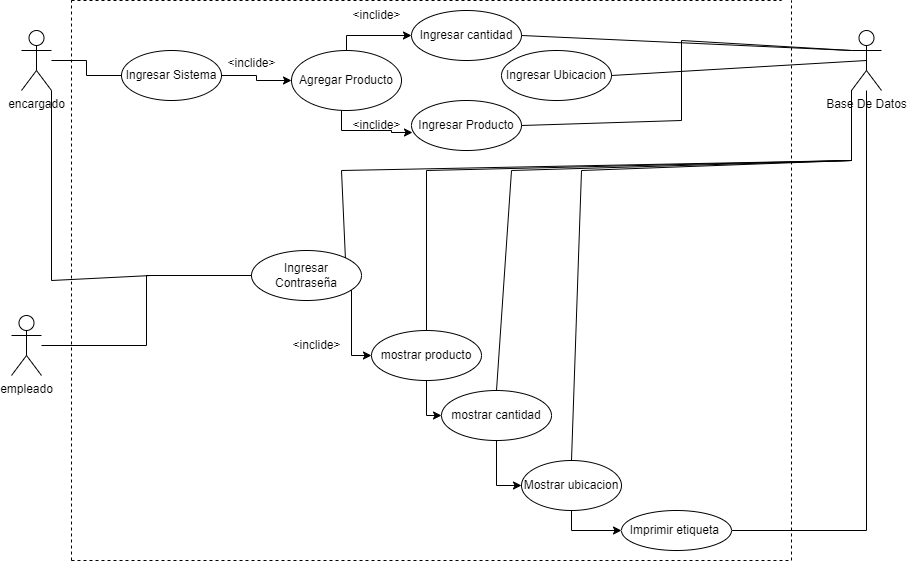

The diagram above was exported from draw.io. Its source (the exported page's mxGraphModel, read from the mxfile embedded in the PNG):
<mxGraphModel dx="880" dy="484" grid="1" gridSize="10" guides="1" tooltips="1" connect="1" arrows="1" fold="1" page="1" pageScale="1" pageWidth="827" pageHeight="1169" math="0" shadow="0">
  <root>
    <mxCell id="0" />
    <mxCell id="1" parent="0" />
    <mxCell id="cEivRcsf21w6gLe179Ex-4" value="" style="endArrow=none;dashed=1;html=1;rounded=0;" parent="1" edge="1">
      <mxGeometry width="50" height="50" relative="1" as="geometry">
        <mxPoint x="160" y="240" as="sourcePoint" />
        <mxPoint x="870" y="240" as="targetPoint" />
      </mxGeometry>
    </mxCell>
    <mxCell id="cEivRcsf21w6gLe179Ex-5" value="" style="endArrow=none;dashed=1;html=1;rounded=0;" parent="1" edge="1">
      <mxGeometry width="50" height="50" relative="1" as="geometry">
        <mxPoint x="160" y="800" as="sourcePoint" />
        <mxPoint x="160" y="240" as="targetPoint" />
      </mxGeometry>
    </mxCell>
    <mxCell id="cEivRcsf21w6gLe179Ex-6" value="" style="endArrow=none;dashed=1;html=1;rounded=0;" parent="1" edge="1">
      <mxGeometry width="50" height="50" relative="1" as="geometry">
        <mxPoint x="880" y="800" as="sourcePoint" />
        <mxPoint x="880" y="240" as="targetPoint" />
      </mxGeometry>
    </mxCell>
    <mxCell id="cEivRcsf21w6gLe179Ex-7" value="" style="endArrow=none;dashed=1;html=1;rounded=0;" parent="1" edge="1">
      <mxGeometry width="50" height="50" relative="1" as="geometry">
        <mxPoint x="160" y="800" as="sourcePoint" />
        <mxPoint x="880" y="800" as="targetPoint" />
      </mxGeometry>
    </mxCell>
    <mxCell id="cEivRcsf21w6gLe179Ex-29" style="edgeStyle=orthogonalEdgeStyle;rounded=0;orthogonalLoop=1;jettySize=auto;html=1;entryX=0;entryY=0.5;entryDx=0;entryDy=0;endArrow=none;endFill=0;" parent="1" source="cEivRcsf21w6gLe179Ex-8" target="cEivRcsf21w6gLe179Ex-21" edge="1">
      <mxGeometry relative="1" as="geometry" />
    </mxCell>
    <mxCell id="cEivRcsf21w6gLe179Ex-8" value="encargado" style="shape=umlActor;verticalLabelPosition=bottom;verticalAlign=top;html=1;outlineConnect=0;" parent="1" vertex="1">
      <mxGeometry x="110" y="270" width="30" height="60" as="geometry" />
    </mxCell>
    <mxCell id="cEivRcsf21w6gLe179Ex-16" style="edgeStyle=orthogonalEdgeStyle;rounded=0;orthogonalLoop=1;jettySize=auto;html=1;endArrow=none;endFill=0;entryX=1;entryY=0.5;entryDx=0;entryDy=0;" parent="1" source="cEivRcsf21w6gLe179Ex-9" target="cEivRcsf21w6gLe179Ex-12" edge="1">
      <mxGeometry relative="1" as="geometry">
        <Array as="points">
          <mxPoint x="955" y="770" />
        </Array>
      </mxGeometry>
    </mxCell>
    <mxCell id="cEivRcsf21w6gLe179Ex-9" value="Base De Datos" style="shape=umlActor;verticalLabelPosition=bottom;verticalAlign=top;html=1;outlineConnect=0;" parent="1" vertex="1">
      <mxGeometry x="940" y="270" width="30" height="60" as="geometry" />
    </mxCell>
    <mxCell id="cEivRcsf21w6gLe179Ex-12" value="Imprimir etiqueta&amp;nbsp;" style="ellipse;whiteSpace=wrap;html=1;" parent="1" vertex="1">
      <mxGeometry x="710" y="750" width="110" height="40" as="geometry" />
    </mxCell>
    <mxCell id="cEivRcsf21w6gLe179Ex-28" style="edgeStyle=orthogonalEdgeStyle;rounded=0;orthogonalLoop=1;jettySize=auto;html=1;entryX=0;entryY=0.5;entryDx=0;entryDy=0;endArrow=none;endFill=0;" parent="1" source="cEivRcsf21w6gLe179Ex-13" target="cEivRcsf21w6gLe179Ex-23" edge="1">
      <mxGeometry relative="1" as="geometry" />
    </mxCell>
    <mxCell id="cEivRcsf21w6gLe179Ex-13" value="empleado" style="shape=umlActor;verticalLabelPosition=bottom;verticalAlign=top;html=1;outlineConnect=0;" parent="1" vertex="1">
      <mxGeometry x="100" y="555" width="30" height="60" as="geometry" />
    </mxCell>
    <mxCell id="cEivRcsf21w6gLe179Ex-47" style="edgeStyle=orthogonalEdgeStyle;rounded=0;orthogonalLoop=1;jettySize=auto;html=1;entryX=0;entryY=0.5;entryDx=0;entryDy=0;" parent="1" source="cEivRcsf21w6gLe179Ex-15" target="cEivRcsf21w6gLe179Ex-12" edge="1">
      <mxGeometry relative="1" as="geometry" />
    </mxCell>
    <mxCell id="cEivRcsf21w6gLe179Ex-15" value="Mostrar ubicacion" style="ellipse;whiteSpace=wrap;html=1;" parent="1" vertex="1">
      <mxGeometry x="610" y="700" width="100" height="50" as="geometry" />
    </mxCell>
    <mxCell id="cEivRcsf21w6gLe179Ex-30" style="edgeStyle=orthogonalEdgeStyle;rounded=0;orthogonalLoop=1;jettySize=auto;html=1;" parent="1" source="cEivRcsf21w6gLe179Ex-21" target="cEivRcsf21w6gLe179Ex-22" edge="1">
      <mxGeometry relative="1" as="geometry" />
    </mxCell>
    <mxCell id="cEivRcsf21w6gLe179Ex-21" value="Ingresar Sistema" style="ellipse;whiteSpace=wrap;html=1;" parent="1" vertex="1">
      <mxGeometry x="210" y="290" width="100" height="50" as="geometry" />
    </mxCell>
    <mxCell id="cEivRcsf21w6gLe179Ex-35" style="edgeStyle=orthogonalEdgeStyle;rounded=0;orthogonalLoop=1;jettySize=auto;html=1;entryX=0;entryY=0.5;entryDx=0;entryDy=0;" parent="1" source="cEivRcsf21w6gLe179Ex-22" target="cEivRcsf21w6gLe179Ex-27" edge="1">
      <mxGeometry relative="1" as="geometry">
        <Array as="points">
          <mxPoint x="435" y="275" />
        </Array>
      </mxGeometry>
    </mxCell>
    <mxCell id="cEivRcsf21w6gLe179Ex-36" style="edgeStyle=orthogonalEdgeStyle;rounded=0;orthogonalLoop=1;jettySize=auto;html=1;entryX=0.009;entryY=0.64;entryDx=0;entryDy=0;entryPerimeter=0;" parent="1" source="cEivRcsf21w6gLe179Ex-22" target="cEivRcsf21w6gLe179Ex-25" edge="1">
      <mxGeometry relative="1" as="geometry">
        <Array as="points">
          <mxPoint x="430" y="370" />
          <mxPoint x="480" y="370" />
          <mxPoint x="480" y="372" />
        </Array>
      </mxGeometry>
    </mxCell>
    <mxCell id="cEivRcsf21w6gLe179Ex-22" value="Agregar Producto" style="ellipse;whiteSpace=wrap;html=1;" parent="1" vertex="1">
      <mxGeometry x="380" y="290" width="110" height="60" as="geometry" />
    </mxCell>
    <mxCell id="cEivRcsf21w6gLe179Ex-43" style="edgeStyle=orthogonalEdgeStyle;rounded=0;orthogonalLoop=1;jettySize=auto;html=1;entryX=0;entryY=0.5;entryDx=0;entryDy=0;" parent="1" source="cEivRcsf21w6gLe179Ex-23" target="cEivRcsf21w6gLe179Ex-41" edge="1">
      <mxGeometry relative="1" as="geometry">
        <Array as="points">
          <mxPoint x="440" y="595" />
        </Array>
      </mxGeometry>
    </mxCell>
    <mxCell id="cEivRcsf21w6gLe179Ex-23" value="Ingresar Contraseña" style="ellipse;whiteSpace=wrap;html=1;" parent="1" vertex="1">
      <mxGeometry x="340" y="490" width="110" height="50" as="geometry" />
    </mxCell>
    <mxCell id="cEivRcsf21w6gLe179Ex-25" value="Ingresar Producto" style="ellipse;whiteSpace=wrap;html=1;" parent="1" vertex="1">
      <mxGeometry x="500" y="340" width="110" height="50" as="geometry" />
    </mxCell>
    <mxCell id="cEivRcsf21w6gLe179Ex-27" value="Ingresar cantidad" style="ellipse;whiteSpace=wrap;html=1;" parent="1" vertex="1">
      <mxGeometry x="500" y="250" width="110" height="50" as="geometry" />
    </mxCell>
    <mxCell id="cEivRcsf21w6gLe179Ex-31" value="&amp;lt;inclide&amp;gt;" style="text;html=1;align=center;verticalAlign=middle;resizable=0;points=[];autosize=1;strokeColor=none;fillColor=none;" parent="1" vertex="1">
      <mxGeometry x="305" y="288" width="70" height="30" as="geometry" />
    </mxCell>
    <mxCell id="cEivRcsf21w6gLe179Ex-32" value="&amp;lt;inclide&amp;gt;" style="text;html=1;align=center;verticalAlign=middle;resizable=0;points=[];autosize=1;strokeColor=none;fillColor=none;" parent="1" vertex="1">
      <mxGeometry x="430" y="350" width="70" height="30" as="geometry" />
    </mxCell>
    <mxCell id="cEivRcsf21w6gLe179Ex-33" value="&amp;lt;inclide&amp;gt;" style="text;html=1;align=center;verticalAlign=middle;resizable=0;points=[];autosize=1;strokeColor=none;fillColor=none;" parent="1" vertex="1">
      <mxGeometry x="430" y="240" width="70" height="30" as="geometry" />
    </mxCell>
    <mxCell id="cEivRcsf21w6gLe179Ex-37" value="" style="endArrow=none;html=1;rounded=0;exitX=1;exitY=0.5;exitDx=0;exitDy=0;entryX=0;entryY=0.3333333333333333;entryDx=0;entryDy=0;entryPerimeter=0;" parent="1" source="cEivRcsf21w6gLe179Ex-27" target="cEivRcsf21w6gLe179Ex-9" edge="1">
      <mxGeometry width="50" height="50" relative="1" as="geometry">
        <mxPoint x="680" y="350" as="sourcePoint" />
        <mxPoint x="730" y="300" as="targetPoint" />
      </mxGeometry>
    </mxCell>
    <mxCell id="cEivRcsf21w6gLe179Ex-38" value="" style="endArrow=none;html=1;rounded=0;exitX=1;exitY=0.5;exitDx=0;exitDy=0;" parent="1" source="cEivRcsf21w6gLe179Ex-25" edge="1">
      <mxGeometry width="50" height="50" relative="1" as="geometry">
        <mxPoint x="720" y="400" as="sourcePoint" />
        <mxPoint x="940" y="290" as="targetPoint" />
        <Array as="points">
          <mxPoint x="770" y="360" />
          <mxPoint x="770" y="280" />
        </Array>
      </mxGeometry>
    </mxCell>
    <mxCell id="cEivRcsf21w6gLe179Ex-39" value="" style="endArrow=none;html=1;rounded=0;entryX=1;entryY=1;entryDx=0;entryDy=0;entryPerimeter=0;exitX=0;exitY=0.5;exitDx=0;exitDy=0;" parent="1" source="cEivRcsf21w6gLe179Ex-23" target="cEivRcsf21w6gLe179Ex-8" edge="1">
      <mxGeometry width="50" height="50" relative="1" as="geometry">
        <mxPoint x="210" y="450" as="sourcePoint" />
        <mxPoint x="260" y="400" as="targetPoint" />
        <Array as="points">
          <mxPoint x="240" y="515" />
          <mxPoint x="140" y="520" />
        </Array>
      </mxGeometry>
    </mxCell>
    <mxCell id="cEivRcsf21w6gLe179Ex-40" value="" style="endArrow=none;html=1;rounded=0;entryX=0;entryY=1;entryDx=0;entryDy=0;entryPerimeter=0;exitX=1;exitY=0;exitDx=0;exitDy=0;" parent="1" source="cEivRcsf21w6gLe179Ex-23" target="cEivRcsf21w6gLe179Ex-9" edge="1">
      <mxGeometry width="50" height="50" relative="1" as="geometry">
        <mxPoint x="350" y="525" as="sourcePoint" />
        <mxPoint x="150" y="340" as="targetPoint" />
        <Array as="points">
          <mxPoint x="430" y="410" />
          <mxPoint x="940" y="400" />
        </Array>
      </mxGeometry>
    </mxCell>
    <mxCell id="cEivRcsf21w6gLe179Ex-45" style="edgeStyle=orthogonalEdgeStyle;rounded=0;orthogonalLoop=1;jettySize=auto;html=1;entryX=0;entryY=0.5;entryDx=0;entryDy=0;" parent="1" source="cEivRcsf21w6gLe179Ex-41" target="cEivRcsf21w6gLe179Ex-42" edge="1">
      <mxGeometry relative="1" as="geometry">
        <Array as="points">
          <mxPoint x="515" y="655" />
        </Array>
      </mxGeometry>
    </mxCell>
    <mxCell id="cEivRcsf21w6gLe179Ex-41" value="mostrar producto" style="ellipse;whiteSpace=wrap;html=1;" parent="1" vertex="1">
      <mxGeometry x="460" y="570" width="110" height="50" as="geometry" />
    </mxCell>
    <mxCell id="cEivRcsf21w6gLe179Ex-46" style="edgeStyle=orthogonalEdgeStyle;rounded=0;orthogonalLoop=1;jettySize=auto;html=1;entryX=0;entryY=0.5;entryDx=0;entryDy=0;" parent="1" source="cEivRcsf21w6gLe179Ex-42" target="cEivRcsf21w6gLe179Ex-15" edge="1">
      <mxGeometry relative="1" as="geometry" />
    </mxCell>
    <mxCell id="cEivRcsf21w6gLe179Ex-42" value="mostrar cantidad" style="ellipse;whiteSpace=wrap;html=1;" parent="1" vertex="1">
      <mxGeometry x="530" y="630" width="110" height="50" as="geometry" />
    </mxCell>
    <mxCell id="cEivRcsf21w6gLe179Ex-44" value="&amp;lt;inclide&amp;gt;" style="text;html=1;align=center;verticalAlign=middle;resizable=0;points=[];autosize=1;strokeColor=none;fillColor=none;" parent="1" vertex="1">
      <mxGeometry x="370" y="570" width="70" height="30" as="geometry" />
    </mxCell>
    <mxCell id="cEivRcsf21w6gLe179Ex-48" value="" style="endArrow=none;html=1;rounded=0;exitX=0.5;exitY=0;exitDx=0;exitDy=0;entryX=0;entryY=1;entryDx=0;entryDy=0;entryPerimeter=0;" parent="1" source="cEivRcsf21w6gLe179Ex-15" target="cEivRcsf21w6gLe179Ex-9" edge="1">
      <mxGeometry width="50" height="50" relative="1" as="geometry">
        <mxPoint x="700" y="550" as="sourcePoint" />
        <mxPoint x="930" y="370" as="targetPoint" />
        <Array as="points">
          <mxPoint x="670" y="410" />
          <mxPoint x="940" y="400" />
        </Array>
      </mxGeometry>
    </mxCell>
    <mxCell id="cEivRcsf21w6gLe179Ex-49" value="" style="endArrow=none;html=1;rounded=0;exitX=0.5;exitY=0;exitDx=0;exitDy=0;" parent="1" source="cEivRcsf21w6gLe179Ex-41" edge="1">
      <mxGeometry width="50" height="50" relative="1" as="geometry">
        <mxPoint x="620" y="520" as="sourcePoint" />
        <mxPoint x="940" y="330" as="targetPoint" />
        <Array as="points">
          <mxPoint x="515" y="410" />
          <mxPoint x="940" y="400" />
        </Array>
      </mxGeometry>
    </mxCell>
    <mxCell id="cEivRcsf21w6gLe179Ex-50" value="" style="endArrow=none;html=1;rounded=0;exitX=0.5;exitY=0;exitDx=0;exitDy=0;" parent="1" source="cEivRcsf21w6gLe179Ex-42" edge="1">
      <mxGeometry width="50" height="50" relative="1" as="geometry">
        <mxPoint x="660" y="540" as="sourcePoint" />
        <mxPoint x="940" y="330" as="targetPoint" />
        <Array as="points">
          <mxPoint x="600" y="410" />
          <mxPoint x="940" y="400" />
        </Array>
      </mxGeometry>
    </mxCell>
    <mxCell id="cEivRcsf21w6gLe179Ex-51" value="Ingresar Ubicacion" style="ellipse;whiteSpace=wrap;html=1;" parent="1" vertex="1">
      <mxGeometry x="590" y="290" width="110" height="50" as="geometry" />
    </mxCell>
    <mxCell id="cEivRcsf21w6gLe179Ex-52" value="" style="endArrow=none;html=1;rounded=0;exitX=1;exitY=0.5;exitDx=0;exitDy=0;entryX=0.5;entryY=0.5;entryDx=0;entryDy=0;entryPerimeter=0;" parent="1" source="cEivRcsf21w6gLe179Ex-51" target="cEivRcsf21w6gLe179Ex-9" edge="1">
      <mxGeometry width="50" height="50" relative="1" as="geometry">
        <mxPoint x="750" y="380" as="sourcePoint" />
        <mxPoint x="800" y="330" as="targetPoint" />
      </mxGeometry>
    </mxCell>
  </root>
</mxGraphModel>